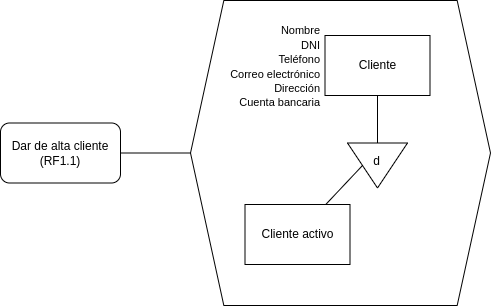

The diagram above was exported from draw.io. Its source (the exported page's mxGraphModel, read from the mxfile embedded in the PNG):
<mxGraphModel dx="963" dy="532" grid="1" gridSize="10" guides="1" tooltips="1" connect="1" arrows="1" fold="1" page="1" pageScale="1" pageWidth="827" pageHeight="1169" math="0" shadow="0">
  <root>
    <mxCell id="0" />
    <mxCell id="1" parent="0" />
    <mxCell id="iO_-YVehadF-31vCDSBg-1" value="Dar de alta cliente&lt;br&gt;(RF1.1)" style="rounded=1;whiteSpace=wrap;html=1;" parent="1" vertex="1">
      <mxGeometry x="60" y="187.5" width="120" height="60" as="geometry" />
    </mxCell>
    <mxCell id="iO_-YVehadF-31vCDSBg-3" value="" style="verticalLabelPosition=bottom;verticalAlign=top;html=1;shape=hexagon;perimeter=hexagonPerimeter2;arcSize=6;size=0.1111111111111111;" parent="1" vertex="1">
      <mxGeometry x="250" y="65" width="300" height="305" as="geometry" />
    </mxCell>
    <mxCell id="iO_-YVehadF-31vCDSBg-4" value="Cliente" style="rounded=0;whiteSpace=wrap;html=1;" parent="1" vertex="1">
      <mxGeometry x="384.5" y="100" width="105" height="60" as="geometry" />
    </mxCell>
    <mxCell id="iO_-YVehadF-31vCDSBg-5" value="" style="endArrow=none;html=1;rounded=0;entryX=0;entryY=0.5;entryDx=0;entryDy=0;exitX=1;exitY=0.5;exitDx=0;exitDy=0;" parent="1" source="iO_-YVehadF-31vCDSBg-1" target="iO_-YVehadF-31vCDSBg-3" edge="1">
      <mxGeometry width="50" height="50" relative="1" as="geometry">
        <mxPoint x="310" y="300" as="sourcePoint" />
        <mxPoint x="360" y="250" as="targetPoint" />
      </mxGeometry>
    </mxCell>
    <mxCell id="vYGt_gN0Xx9xvdccQPwN-7" value="&lt;font style=&quot;font-size: 11px;&quot;&gt;Nombre&lt;br&gt;DNI&lt;br&gt;Teléfono&lt;br&gt;Correo electrónico&lt;br&gt;Dirección&lt;br&gt;Cuenta bancaria&lt;/font&gt;" style="text;html=1;align=right;verticalAlign=middle;resizable=0;points=[];autosize=1;strokeColor=none;fillColor=none;" parent="1" vertex="1">
      <mxGeometry x="270.5" y="81" width="110" height="100" as="geometry" />
    </mxCell>
    <mxCell id="8TjVAn8AsNWNyVth8qYj-1" value="" style="triangle;whiteSpace=wrap;html=1;rotation=90;" vertex="1" parent="1">
      <mxGeometry x="414.5" y="200" width="45" height="60" as="geometry" />
    </mxCell>
    <mxCell id="8TjVAn8AsNWNyVth8qYj-2" value="d" style="text;html=1;align=center;verticalAlign=middle;resizable=0;points=[];autosize=1;strokeColor=none;fillColor=none;" vertex="1" parent="1">
      <mxGeometry x="421" y="211" width="30" height="30" as="geometry" />
    </mxCell>
    <mxCell id="8TjVAn8AsNWNyVth8qYj-3" value="" style="endArrow=none;html=1;rounded=0;exitX=0.5;exitY=1;exitDx=0;exitDy=0;entryX=0;entryY=0.5;entryDx=0;entryDy=0;" edge="1" parent="1" source="iO_-YVehadF-31vCDSBg-4" target="8TjVAn8AsNWNyVth8qYj-1">
      <mxGeometry width="50" height="50" relative="1" as="geometry">
        <mxPoint x="340" y="280" as="sourcePoint" />
        <mxPoint x="390" y="230" as="targetPoint" />
      </mxGeometry>
    </mxCell>
    <mxCell id="8TjVAn8AsNWNyVth8qYj-5" value="Cliente activo" style="rounded=0;whiteSpace=wrap;html=1;" vertex="1" parent="1">
      <mxGeometry x="304.5" y="269" width="105" height="60" as="geometry" />
    </mxCell>
    <mxCell id="8TjVAn8AsNWNyVth8qYj-6" value="" style="endArrow=none;html=1;rounded=0;entryX=0.5;entryY=1;entryDx=0;entryDy=0;" edge="1" parent="1" source="8TjVAn8AsNWNyVth8qYj-5" target="8TjVAn8AsNWNyVth8qYj-1">
      <mxGeometry width="50" height="50" relative="1" as="geometry">
        <mxPoint x="360" y="270" as="sourcePoint" />
        <mxPoint x="390" y="230" as="targetPoint" />
      </mxGeometry>
    </mxCell>
  </root>
</mxGraphModel>